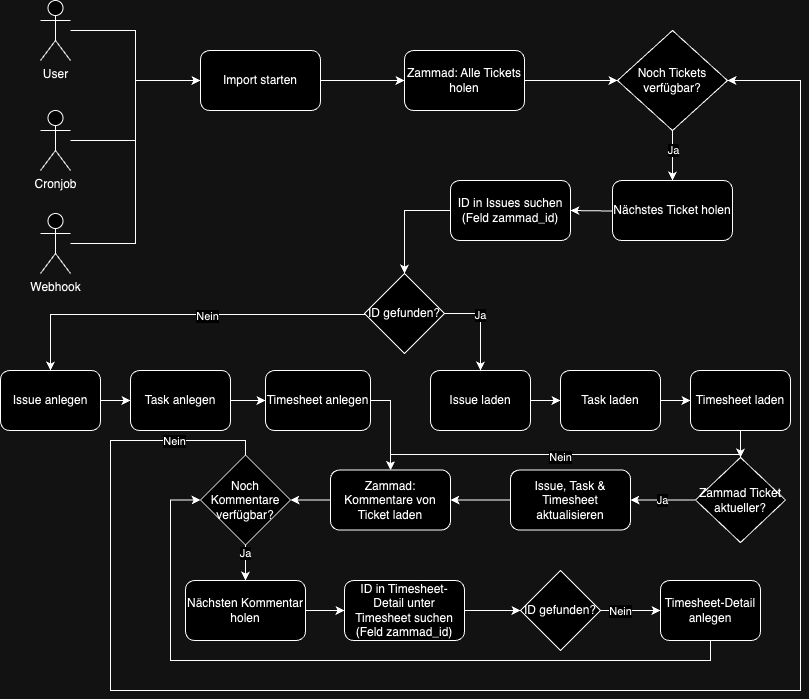

The diagram above was exported from draw.io. Its source (the exported page's mxGraphModel, read from the mxfile embedded in the PNG):
<mxGraphModel dx="1122" dy="1117" grid="1" gridSize="10" guides="1" tooltips="1" connect="1" arrows="1" fold="1" page="1" pageScale="1" pageWidth="827" pageHeight="1169" math="0" shadow="0">
  <root>
    <mxCell id="WIyWlLk6GJQsqaUBKTNV-0" />
    <mxCell id="WIyWlLk6GJQsqaUBKTNV-1" parent="WIyWlLk6GJQsqaUBKTNV-0" />
    <mxCell id="gL4_xagSZykPecgQQLRG-4" style="edgeStyle=orthogonalEdgeStyle;rounded=0;orthogonalLoop=1;jettySize=auto;html=1;" edge="1" parent="WIyWlLk6GJQsqaUBKTNV-1" source="gL4_xagSZykPecgQQLRG-1" target="gL4_xagSZykPecgQQLRG-3">
      <mxGeometry relative="1" as="geometry" />
    </mxCell>
    <mxCell id="gL4_xagSZykPecgQQLRG-1" value="User" style="shape=umlActor;verticalLabelPosition=bottom;verticalAlign=top;html=1;outlineConnect=0;" vertex="1" parent="WIyWlLk6GJQsqaUBKTNV-1">
      <mxGeometry x="50" y="20" width="30" height="60" as="geometry" />
    </mxCell>
    <mxCell id="gL4_xagSZykPecgQQLRG-5" style="edgeStyle=orthogonalEdgeStyle;rounded=0;orthogonalLoop=1;jettySize=auto;html=1;entryX=0;entryY=0.5;entryDx=0;entryDy=0;" edge="1" parent="WIyWlLk6GJQsqaUBKTNV-1" source="gL4_xagSZykPecgQQLRG-2" target="gL4_xagSZykPecgQQLRG-3">
      <mxGeometry relative="1" as="geometry" />
    </mxCell>
    <mxCell id="gL4_xagSZykPecgQQLRG-2" value="Cronjob" style="shape=umlActor;verticalLabelPosition=bottom;verticalAlign=top;html=1;outlineConnect=0;" vertex="1" parent="WIyWlLk6GJQsqaUBKTNV-1">
      <mxGeometry x="50" y="130" width="30" height="60" as="geometry" />
    </mxCell>
    <mxCell id="gL4_xagSZykPecgQQLRG-9" style="edgeStyle=orthogonalEdgeStyle;rounded=0;orthogonalLoop=1;jettySize=auto;html=1;" edge="1" parent="WIyWlLk6GJQsqaUBKTNV-1" source="gL4_xagSZykPecgQQLRG-3" target="gL4_xagSZykPecgQQLRG-7">
      <mxGeometry relative="1" as="geometry" />
    </mxCell>
    <mxCell id="gL4_xagSZykPecgQQLRG-3" value="Import starten" style="rounded=1;whiteSpace=wrap;html=1;" vertex="1" parent="WIyWlLk6GJQsqaUBKTNV-1">
      <mxGeometry x="210" y="70" width="120" height="60" as="geometry" />
    </mxCell>
    <mxCell id="gL4_xagSZykPecgQQLRG-13" style="edgeStyle=orthogonalEdgeStyle;rounded=0;orthogonalLoop=1;jettySize=auto;html=1;" edge="1" parent="WIyWlLk6GJQsqaUBKTNV-1" source="gL4_xagSZykPecgQQLRG-7" target="gL4_xagSZykPecgQQLRG-11">
      <mxGeometry relative="1" as="geometry" />
    </mxCell>
    <mxCell id="gL4_xagSZykPecgQQLRG-7" value="Zammad: Alle Tickets holen" style="rounded=1;whiteSpace=wrap;html=1;" vertex="1" parent="WIyWlLk6GJQsqaUBKTNV-1">
      <mxGeometry x="414" y="70" width="120" height="60" as="geometry" />
    </mxCell>
    <mxCell id="gL4_xagSZykPecgQQLRG-14" style="edgeStyle=orthogonalEdgeStyle;rounded=0;orthogonalLoop=1;jettySize=auto;html=1;entryX=0.5;entryY=0;entryDx=0;entryDy=0;" edge="1" parent="WIyWlLk6GJQsqaUBKTNV-1" source="gL4_xagSZykPecgQQLRG-11" target="gL4_xagSZykPecgQQLRG-12">
      <mxGeometry relative="1" as="geometry" />
    </mxCell>
    <mxCell id="gL4_xagSZykPecgQQLRG-15" value="Ja" style="edgeLabel;html=1;align=center;verticalAlign=middle;resizable=0;points=[];" vertex="1" connectable="0" parent="gL4_xagSZykPecgQQLRG-14">
      <mxGeometry x="-0.24" y="1" relative="1" as="geometry">
        <mxPoint as="offset" />
      </mxGeometry>
    </mxCell>
    <mxCell id="gL4_xagSZykPecgQQLRG-11" value="Noch Tickets verfügbar?" style="rhombus;whiteSpace=wrap;html=1;" vertex="1" parent="WIyWlLk6GJQsqaUBKTNV-1">
      <mxGeometry x="627" y="50" width="110" height="100" as="geometry" />
    </mxCell>
    <mxCell id="gL4_xagSZykPecgQQLRG-17" style="edgeStyle=orthogonalEdgeStyle;rounded=0;orthogonalLoop=1;jettySize=auto;html=1;entryX=1;entryY=0.5;entryDx=0;entryDy=0;exitX=0;exitY=0.5;exitDx=0;exitDy=0;" edge="1" parent="WIyWlLk6GJQsqaUBKTNV-1" target="gL4_xagSZykPecgQQLRG-16">
      <mxGeometry relative="1" as="geometry">
        <mxPoint x="671" y="230" as="sourcePoint" />
      </mxGeometry>
    </mxCell>
    <mxCell id="gL4_xagSZykPecgQQLRG-12" value="Nächstes Ticket holen" style="rounded=1;whiteSpace=wrap;html=1;" vertex="1" parent="WIyWlLk6GJQsqaUBKTNV-1">
      <mxGeometry x="622" y="200" width="120" height="60" as="geometry" />
    </mxCell>
    <mxCell id="gL4_xagSZykPecgQQLRG-44" style="edgeStyle=orthogonalEdgeStyle;rounded=0;orthogonalLoop=1;jettySize=auto;html=1;" edge="1" parent="WIyWlLk6GJQsqaUBKTNV-1" source="gL4_xagSZykPecgQQLRG-16" target="gL4_xagSZykPecgQQLRG-18">
      <mxGeometry relative="1" as="geometry">
        <Array as="points">
          <mxPoint x="414" y="230" />
        </Array>
      </mxGeometry>
    </mxCell>
    <mxCell id="gL4_xagSZykPecgQQLRG-16" value="ID in Issues suchen (Feld zammad_id)" style="rounded=1;whiteSpace=wrap;html=1;" vertex="1" parent="WIyWlLk6GJQsqaUBKTNV-1">
      <mxGeometry x="460" y="200" width="120" height="60" as="geometry" />
    </mxCell>
    <mxCell id="gL4_xagSZykPecgQQLRG-45" style="edgeStyle=orthogonalEdgeStyle;rounded=0;orthogonalLoop=1;jettySize=auto;html=1;entryX=0.5;entryY=0;entryDx=0;entryDy=0;" edge="1" parent="WIyWlLk6GJQsqaUBKTNV-1" source="gL4_xagSZykPecgQQLRG-18" target="gL4_xagSZykPecgQQLRG-20">
      <mxGeometry relative="1" as="geometry">
        <Array as="points">
          <mxPoint x="60" y="334" />
        </Array>
      </mxGeometry>
    </mxCell>
    <mxCell id="gL4_xagSZykPecgQQLRG-46" value="Nein" style="edgeLabel;html=1;align=center;verticalAlign=middle;resizable=0;points=[];" vertex="1" connectable="0" parent="gL4_xagSZykPecgQQLRG-45">
      <mxGeometry x="-0.1468" y="2" relative="1" as="geometry">
        <mxPoint as="offset" />
      </mxGeometry>
    </mxCell>
    <mxCell id="gL4_xagSZykPecgQQLRG-47" style="edgeStyle=orthogonalEdgeStyle;rounded=0;orthogonalLoop=1;jettySize=auto;html=1;entryX=0.5;entryY=0;entryDx=0;entryDy=0;" edge="1" parent="WIyWlLk6GJQsqaUBKTNV-1" source="gL4_xagSZykPecgQQLRG-18" target="gL4_xagSZykPecgQQLRG-23">
      <mxGeometry relative="1" as="geometry">
        <Array as="points">
          <mxPoint x="490" y="333" />
        </Array>
      </mxGeometry>
    </mxCell>
    <mxCell id="gL4_xagSZykPecgQQLRG-48" value="Ja" style="edgeLabel;html=1;align=center;verticalAlign=middle;resizable=0;points=[];" vertex="1" connectable="0" parent="gL4_xagSZykPecgQQLRG-47">
      <mxGeometry x="-0.2039" relative="1" as="geometry">
        <mxPoint as="offset" />
      </mxGeometry>
    </mxCell>
    <mxCell id="gL4_xagSZykPecgQQLRG-18" value="ID gefunden?" style="rhombus;whiteSpace=wrap;html=1;" vertex="1" parent="WIyWlLk6GJQsqaUBKTNV-1">
      <mxGeometry x="374" y="293" width="80" height="80" as="geometry" />
    </mxCell>
    <mxCell id="gL4_xagSZykPecgQQLRG-49" style="edgeStyle=orthogonalEdgeStyle;rounded=0;orthogonalLoop=1;jettySize=auto;html=1;entryX=0;entryY=0.5;entryDx=0;entryDy=0;" edge="1" parent="WIyWlLk6GJQsqaUBKTNV-1" source="gL4_xagSZykPecgQQLRG-20" target="gL4_xagSZykPecgQQLRG-26">
      <mxGeometry relative="1" as="geometry" />
    </mxCell>
    <mxCell id="gL4_xagSZykPecgQQLRG-20" value="Issue anlegen" style="rounded=1;whiteSpace=wrap;html=1;" vertex="1" parent="WIyWlLk6GJQsqaUBKTNV-1">
      <mxGeometry x="10" y="390" width="100" height="60" as="geometry" />
    </mxCell>
    <mxCell id="gL4_xagSZykPecgQQLRG-51" style="edgeStyle=orthogonalEdgeStyle;rounded=0;orthogonalLoop=1;jettySize=auto;html=1;entryX=0;entryY=0.5;entryDx=0;entryDy=0;" edge="1" parent="WIyWlLk6GJQsqaUBKTNV-1" source="gL4_xagSZykPecgQQLRG-23" target="gL4_xagSZykPecgQQLRG-28">
      <mxGeometry relative="1" as="geometry" />
    </mxCell>
    <mxCell id="gL4_xagSZykPecgQQLRG-23" value="Issue laden" style="rounded=1;whiteSpace=wrap;html=1;" vertex="1" parent="WIyWlLk6GJQsqaUBKTNV-1">
      <mxGeometry x="440" y="390" width="100" height="60" as="geometry" />
    </mxCell>
    <mxCell id="gL4_xagSZykPecgQQLRG-50" style="edgeStyle=orthogonalEdgeStyle;rounded=0;orthogonalLoop=1;jettySize=auto;html=1;entryX=0;entryY=0.5;entryDx=0;entryDy=0;" edge="1" parent="WIyWlLk6GJQsqaUBKTNV-1" source="gL4_xagSZykPecgQQLRG-26" target="gL4_xagSZykPecgQQLRG-38">
      <mxGeometry relative="1" as="geometry" />
    </mxCell>
    <mxCell id="gL4_xagSZykPecgQQLRG-26" value="Task anlegen" style="rounded=1;whiteSpace=wrap;html=1;" vertex="1" parent="WIyWlLk6GJQsqaUBKTNV-1">
      <mxGeometry x="140" y="390" width="100" height="60" as="geometry" />
    </mxCell>
    <mxCell id="gL4_xagSZykPecgQQLRG-52" style="edgeStyle=orthogonalEdgeStyle;rounded=0;orthogonalLoop=1;jettySize=auto;html=1;entryX=0;entryY=0.5;entryDx=0;entryDy=0;" edge="1" parent="WIyWlLk6GJQsqaUBKTNV-1" source="gL4_xagSZykPecgQQLRG-28" target="gL4_xagSZykPecgQQLRG-40">
      <mxGeometry relative="1" as="geometry" />
    </mxCell>
    <mxCell id="gL4_xagSZykPecgQQLRG-28" value="Task laden" style="rounded=1;whiteSpace=wrap;html=1;" vertex="1" parent="WIyWlLk6GJQsqaUBKTNV-1">
      <mxGeometry x="570" y="390" width="100" height="60" as="geometry" />
    </mxCell>
    <mxCell id="gL4_xagSZykPecgQQLRG-53" value="Ja" style="edgeStyle=orthogonalEdgeStyle;rounded=0;orthogonalLoop=1;jettySize=auto;html=1;entryX=1;entryY=0.5;entryDx=0;entryDy=0;" edge="1" parent="WIyWlLk6GJQsqaUBKTNV-1" source="gL4_xagSZykPecgQQLRG-31" target="gL4_xagSZykPecgQQLRG-33">
      <mxGeometry relative="1" as="geometry" />
    </mxCell>
    <mxCell id="gL4_xagSZykPecgQQLRG-59" style="edgeStyle=orthogonalEdgeStyle;rounded=0;orthogonalLoop=1;jettySize=auto;html=1;entryX=0.5;entryY=0;entryDx=0;entryDy=0;" edge="1" parent="WIyWlLk6GJQsqaUBKTNV-1" target="gL4_xagSZykPecgQQLRG-57">
      <mxGeometry relative="1" as="geometry">
        <mxPoint x="400" y="483.5" as="targetPoint" />
        <mxPoint x="750" y="480" as="sourcePoint" />
        <Array as="points">
          <mxPoint x="400" y="474" />
        </Array>
      </mxGeometry>
    </mxCell>
    <mxCell id="gL4_xagSZykPecgQQLRG-60" value="Nein" style="edgeLabel;html=1;align=center;verticalAlign=middle;resizable=0;points=[];" vertex="1" connectable="0" parent="gL4_xagSZykPecgQQLRG-59">
      <mxGeometry x="0.0028" y="3" relative="1" as="geometry">
        <mxPoint as="offset" />
      </mxGeometry>
    </mxCell>
    <mxCell id="gL4_xagSZykPecgQQLRG-31" value="Zammad Ticket aktueller?" style="rhombus;whiteSpace=wrap;html=1;" vertex="1" parent="WIyWlLk6GJQsqaUBKTNV-1">
      <mxGeometry x="705" y="477" width="90" height="85" as="geometry" />
    </mxCell>
    <mxCell id="gL4_xagSZykPecgQQLRG-58" style="edgeStyle=orthogonalEdgeStyle;rounded=0;orthogonalLoop=1;jettySize=auto;html=1;entryX=1;entryY=0.5;entryDx=0;entryDy=0;" edge="1" parent="WIyWlLk6GJQsqaUBKTNV-1" source="gL4_xagSZykPecgQQLRG-33" target="gL4_xagSZykPecgQQLRG-57">
      <mxGeometry relative="1" as="geometry" />
    </mxCell>
    <mxCell id="gL4_xagSZykPecgQQLRG-33" value="Issue, Task &amp;amp; Timesheet aktualisieren" style="rounded=1;whiteSpace=wrap;html=1;" vertex="1" parent="WIyWlLk6GJQsqaUBKTNV-1">
      <mxGeometry x="520" y="489.5" width="120" height="60" as="geometry" />
    </mxCell>
    <mxCell id="gL4_xagSZykPecgQQLRG-37" style="edgeStyle=orthogonalEdgeStyle;rounded=0;orthogonalLoop=1;jettySize=auto;html=1;entryX=0;entryY=0.5;entryDx=0;entryDy=0;" edge="1" parent="WIyWlLk6GJQsqaUBKTNV-1" source="gL4_xagSZykPecgQQLRG-36" target="gL4_xagSZykPecgQQLRG-3">
      <mxGeometry relative="1" as="geometry" />
    </mxCell>
    <mxCell id="gL4_xagSZykPecgQQLRG-36" value="Webhook" style="shape=umlActor;verticalLabelPosition=bottom;verticalAlign=top;html=1;outlineConnect=0;" vertex="1" parent="WIyWlLk6GJQsqaUBKTNV-1">
      <mxGeometry x="50" y="233" width="30" height="60" as="geometry" />
    </mxCell>
    <mxCell id="gL4_xagSZykPecgQQLRG-64" style="edgeStyle=orthogonalEdgeStyle;rounded=0;orthogonalLoop=1;jettySize=auto;html=1;entryX=0.5;entryY=0;entryDx=0;entryDy=0;" edge="1" parent="WIyWlLk6GJQsqaUBKTNV-1" source="gL4_xagSZykPecgQQLRG-38" target="gL4_xagSZykPecgQQLRG-57">
      <mxGeometry relative="1" as="geometry">
        <Array as="points">
          <mxPoint x="400" y="420" />
        </Array>
      </mxGeometry>
    </mxCell>
    <mxCell id="gL4_xagSZykPecgQQLRG-38" value="Timesheet anlegen" style="rounded=1;whiteSpace=wrap;html=1;" vertex="1" parent="WIyWlLk6GJQsqaUBKTNV-1">
      <mxGeometry x="275" y="390" width="105" height="60" as="geometry" />
    </mxCell>
    <mxCell id="gL4_xagSZykPecgQQLRG-54" style="edgeStyle=orthogonalEdgeStyle;rounded=0;orthogonalLoop=1;jettySize=auto;html=1;entryX=0.5;entryY=0;entryDx=0;entryDy=0;" edge="1" parent="WIyWlLk6GJQsqaUBKTNV-1" source="gL4_xagSZykPecgQQLRG-40" target="gL4_xagSZykPecgQQLRG-31">
      <mxGeometry relative="1" as="geometry" />
    </mxCell>
    <mxCell id="gL4_xagSZykPecgQQLRG-40" value="Timesheet laden" style="rounded=1;whiteSpace=wrap;html=1;" vertex="1" parent="WIyWlLk6GJQsqaUBKTNV-1">
      <mxGeometry x="700" y="390" width="100" height="60" as="geometry" />
    </mxCell>
    <mxCell id="gL4_xagSZykPecgQQLRG-63" style="edgeStyle=orthogonalEdgeStyle;rounded=0;orthogonalLoop=1;jettySize=auto;html=1;" edge="1" parent="WIyWlLk6GJQsqaUBKTNV-1" source="gL4_xagSZykPecgQQLRG-56" target="gL4_xagSZykPecgQQLRG-62">
      <mxGeometry relative="1" as="geometry" />
    </mxCell>
    <mxCell id="gL4_xagSZykPecgQQLRG-78" value="Ja" style="edgeLabel;html=1;align=center;verticalAlign=middle;resizable=0;points=[];" vertex="1" connectable="0" parent="gL4_xagSZykPecgQQLRG-63">
      <mxGeometry x="-0.6466" relative="1" as="geometry">
        <mxPoint as="offset" />
      </mxGeometry>
    </mxCell>
    <mxCell id="gL4_xagSZykPecgQQLRG-82" style="edgeStyle=orthogonalEdgeStyle;rounded=0;orthogonalLoop=1;jettySize=auto;html=1;entryX=1;entryY=0.5;entryDx=0;entryDy=0;" edge="1" parent="WIyWlLk6GJQsqaUBKTNV-1" source="gL4_xagSZykPecgQQLRG-56" target="gL4_xagSZykPecgQQLRG-11">
      <mxGeometry relative="1" as="geometry">
        <Array as="points">
          <mxPoint x="255" y="460" />
          <mxPoint x="120" y="460" />
          <mxPoint x="120" y="710" />
          <mxPoint x="810" y="710" />
          <mxPoint x="810" y="100" />
        </Array>
      </mxGeometry>
    </mxCell>
    <mxCell id="gL4_xagSZykPecgQQLRG-83" value="Nein" style="edgeLabel;html=1;align=center;verticalAlign=middle;resizable=0;points=[];" vertex="1" connectable="0" parent="gL4_xagSZykPecgQQLRG-82">
      <mxGeometry x="-0.903" y="1" relative="1" as="geometry">
        <mxPoint as="offset" />
      </mxGeometry>
    </mxCell>
    <mxCell id="gL4_xagSZykPecgQQLRG-56" value="Noch Kommentare verfügbar?" style="rhombus;whiteSpace=wrap;html=1;" vertex="1" parent="WIyWlLk6GJQsqaUBKTNV-1">
      <mxGeometry x="210" y="474.5" width="90" height="90" as="geometry" />
    </mxCell>
    <mxCell id="gL4_xagSZykPecgQQLRG-61" style="edgeStyle=orthogonalEdgeStyle;rounded=0;orthogonalLoop=1;jettySize=auto;html=1;entryX=1;entryY=0.5;entryDx=0;entryDy=0;" edge="1" parent="WIyWlLk6GJQsqaUBKTNV-1" source="gL4_xagSZykPecgQQLRG-57" target="gL4_xagSZykPecgQQLRG-56">
      <mxGeometry relative="1" as="geometry" />
    </mxCell>
    <mxCell id="gL4_xagSZykPecgQQLRG-57" value="Zammad: Kommentare von Ticket laden" style="rounded=1;whiteSpace=wrap;html=1;" vertex="1" parent="WIyWlLk6GJQsqaUBKTNV-1">
      <mxGeometry x="340" y="489.5" width="120" height="60" as="geometry" />
    </mxCell>
    <mxCell id="gL4_xagSZykPecgQQLRG-66" style="edgeStyle=orthogonalEdgeStyle;rounded=0;orthogonalLoop=1;jettySize=auto;html=1;entryX=0;entryY=0.5;entryDx=0;entryDy=0;" edge="1" parent="WIyWlLk6GJQsqaUBKTNV-1" source="gL4_xagSZykPecgQQLRG-62" target="gL4_xagSZykPecgQQLRG-65">
      <mxGeometry relative="1" as="geometry" />
    </mxCell>
    <mxCell id="gL4_xagSZykPecgQQLRG-62" value="Nächsten Kommentar holen" style="rounded=1;whiteSpace=wrap;html=1;" vertex="1" parent="WIyWlLk6GJQsqaUBKTNV-1">
      <mxGeometry x="195" y="600" width="120" height="60" as="geometry" />
    </mxCell>
    <mxCell id="gL4_xagSZykPecgQQLRG-68" style="edgeStyle=orthogonalEdgeStyle;rounded=0;orthogonalLoop=1;jettySize=auto;html=1;entryX=0;entryY=0.5;entryDx=0;entryDy=0;" edge="1" parent="WIyWlLk6GJQsqaUBKTNV-1" source="gL4_xagSZykPecgQQLRG-65" target="gL4_xagSZykPecgQQLRG-67">
      <mxGeometry relative="1" as="geometry" />
    </mxCell>
    <mxCell id="gL4_xagSZykPecgQQLRG-65" value="ID in Timesheet-Detail unter Timesheet suchen (Feld zammad_id)" style="rounded=1;whiteSpace=wrap;html=1;" vertex="1" parent="WIyWlLk6GJQsqaUBKTNV-1">
      <mxGeometry x="354" y="600" width="120" height="60" as="geometry" />
    </mxCell>
    <mxCell id="gL4_xagSZykPecgQQLRG-67" value="ID gefunden?" style="rhombus;whiteSpace=wrap;html=1;" vertex="1" parent="WIyWlLk6GJQsqaUBKTNV-1">
      <mxGeometry x="530" y="590" width="80" height="80" as="geometry" />
    </mxCell>
    <mxCell id="gL4_xagSZykPecgQQLRG-73" value="" style="edgeStyle=orthogonalEdgeStyle;rounded=0;orthogonalLoop=1;jettySize=auto;html=1;" edge="1" parent="WIyWlLk6GJQsqaUBKTNV-1" source="gL4_xagSZykPecgQQLRG-67" target="gL4_xagSZykPecgQQLRG-69">
      <mxGeometry relative="1" as="geometry">
        <mxPoint x="670" y="680" as="targetPoint" />
        <mxPoint x="610" y="630" as="sourcePoint" />
      </mxGeometry>
    </mxCell>
    <mxCell id="gL4_xagSZykPecgQQLRG-74" value="Nein" style="edgeLabel;html=1;align=center;verticalAlign=middle;resizable=0;points=[];" vertex="1" connectable="0" parent="gL4_xagSZykPecgQQLRG-73">
      <mxGeometry x="-0.3587" y="-1" relative="1" as="geometry">
        <mxPoint as="offset" />
      </mxGeometry>
    </mxCell>
    <mxCell id="gL4_xagSZykPecgQQLRG-81" style="edgeStyle=orthogonalEdgeStyle;rounded=0;orthogonalLoop=1;jettySize=auto;html=1;entryX=0;entryY=0.5;entryDx=0;entryDy=0;" edge="1" parent="WIyWlLk6GJQsqaUBKTNV-1" source="gL4_xagSZykPecgQQLRG-69" target="gL4_xagSZykPecgQQLRG-56">
      <mxGeometry relative="1" as="geometry">
        <Array as="points">
          <mxPoint x="720" y="680" />
          <mxPoint x="180" y="680" />
          <mxPoint x="180" y="520" />
        </Array>
      </mxGeometry>
    </mxCell>
    <mxCell id="gL4_xagSZykPecgQQLRG-69" value="Timesheet-Detail anlegen" style="rounded=1;whiteSpace=wrap;html=1;" vertex="1" parent="WIyWlLk6GJQsqaUBKTNV-1">
      <mxGeometry x="670" y="600" width="100" height="60" as="geometry" />
    </mxCell>
  </root>
</mxGraphModel>